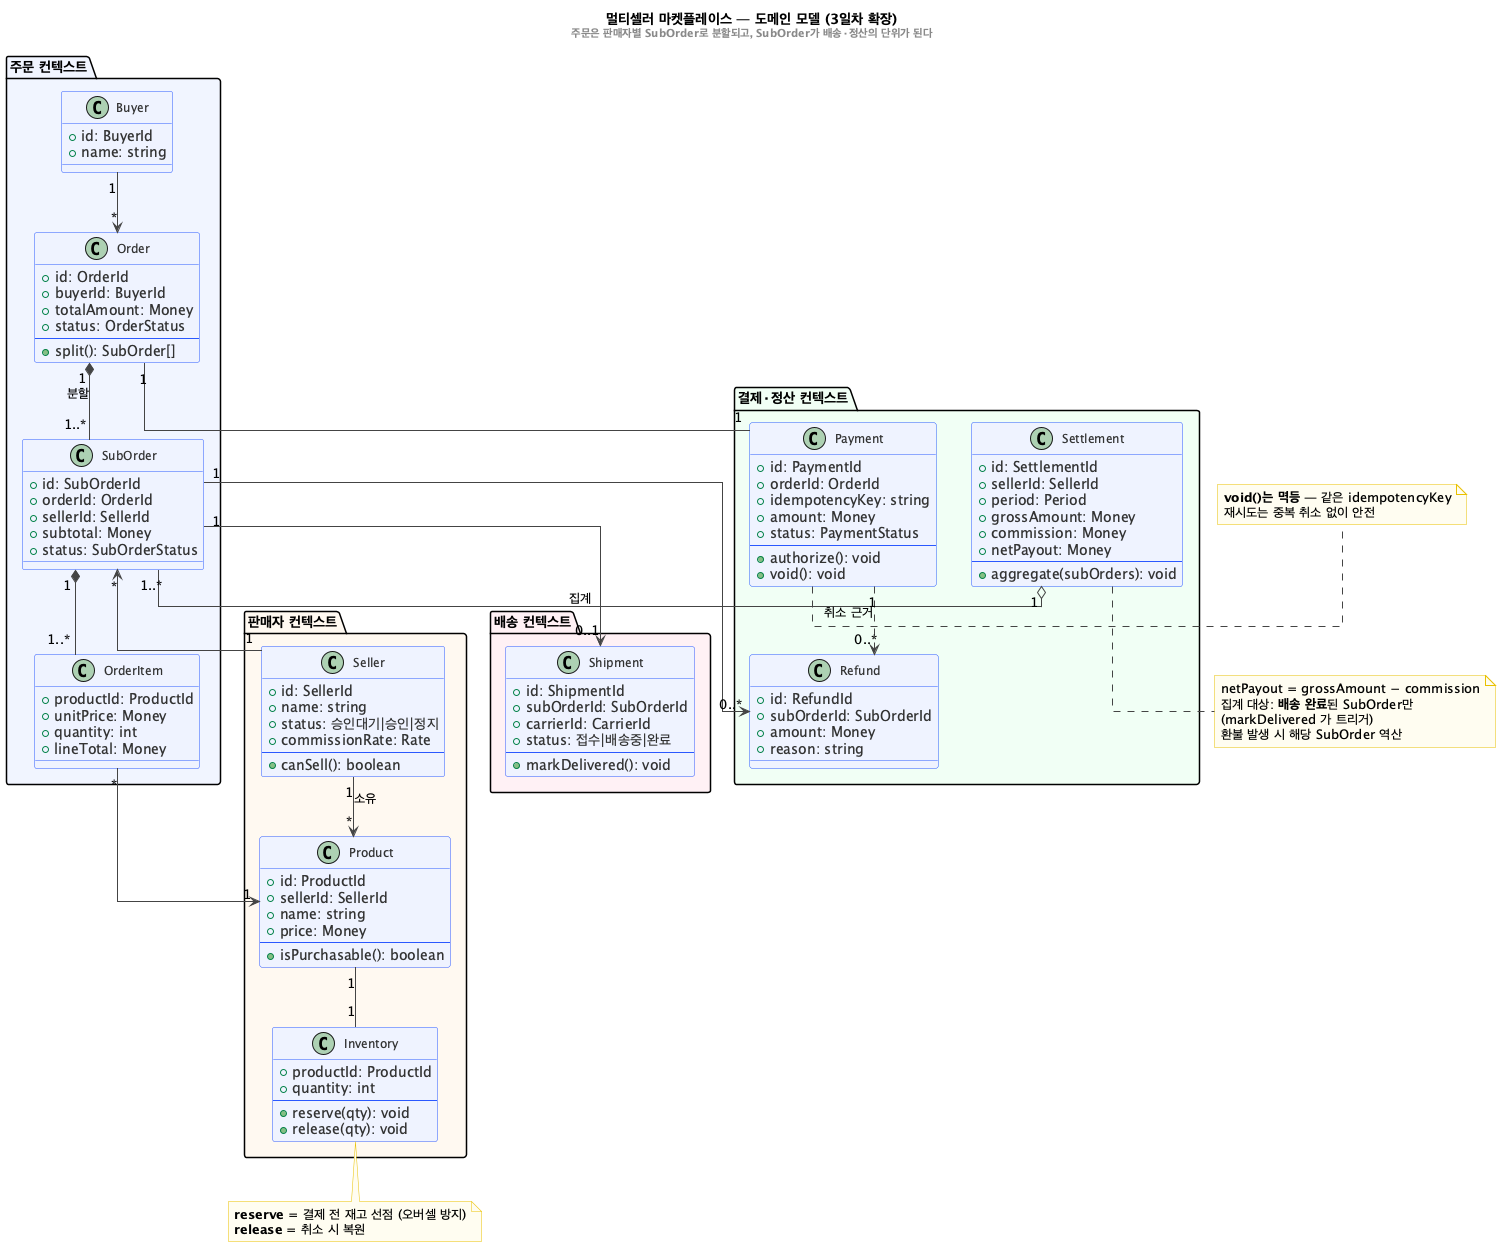

The diagram above was rendered by PlantUML. Its source (embedded in the PNG):
@startuml domain-model
skinparam backgroundColor #FEFEFE
skinparam shadowing false
skinparam linetype ortho
skinparam class {
  BackgroundColor #EEF3FF
  BorderColor #2b59ff
  ArrowColor #444444
  FontSize 12
  AttributeFontColor #333
}
skinparam note {
  BackgroundColor #FFFDF0
  BorderColor #E8C000
}
title 멀티셀러 마켓플레이스 — 도메인 모델 (3일차 확장)\n<size:11><color:#888>주문은 판매자별 SubOrder로 분할되고, SubOrder가 배송·정산의 단위가 된다</color></size>

package "판매자 컨텍스트" #FFF8F0 {
  class Seller {
    +id: SellerId
    +name: string
    +status: 승인대기|승인|정지
    +commissionRate: Rate
    --
    +canSell(): boolean
  }
  class Product {
    +id: ProductId
    +sellerId: SellerId
    +name: string
    +price: Money
    --
    +isPurchasable(): boolean
  }
  class Inventory {
    +productId: ProductId
    +quantity: int
    --
    +reserve(qty): void
    +release(qty): void
  }
}

package "주문 컨텍스트" #F0F4FF {
  class Buyer {
    +id: BuyerId
    +name: string
  }
  class Order {
    +id: OrderId
    +buyerId: BuyerId
    +totalAmount: Money
    +status: OrderStatus
    --
    +split(): SubOrder[]
  }
  class SubOrder {
    +id: SubOrderId
    +orderId: OrderId
    +sellerId: SellerId
    +subtotal: Money
    +status: SubOrderStatus
  }
  class OrderItem {
    +productId: ProductId
    +unitPrice: Money
    +quantity: int
    +lineTotal: Money
  }
}

package "결제·정산 컨텍스트" #F0FFF4 {
  class Payment {
    +id: PaymentId
    +orderId: OrderId
    +idempotencyKey: string
    +amount: Money
    +status: PaymentStatus
    --
    +authorize(): void
    +void(): void
  }
  class Settlement {
    +id: SettlementId
    +sellerId: SellerId
    +period: Period
    +grossAmount: Money
    +commission: Money
    +netPayout: Money
    --
    +aggregate(subOrders): void
  }
  class Refund {
    +id: RefundId
    +subOrderId: SubOrderId
    +amount: Money
    +reason: string
  }
}

package "배송 컨텍스트" #FFF0F5 {
  class Shipment {
    +id: ShipmentId
    +subOrderId: SubOrderId
    +carrierId: CarrierId
    +status: 접수|배송중|완료
    --
    +markDelivered(): void
  }
}

' --- 관계 ---
Seller "1" --> "*" Product : 소유
Product "1" -- "1" Inventory
Buyer "1" --> "*" Order
Order "1" *-- "1..*" SubOrder : 분할
SubOrder "1" *-- "1..*" OrderItem
OrderItem "*" --> "1" Product
Order "1" -- "1" Payment
SubOrder "1" --> "0..1" Shipment
Seller "1" --> "*" SubOrder
Settlement "1" o-- "1..*" SubOrder : 집계
SubOrder "1" --> "0..*" Refund
Payment "1" ..> "0..*" Refund : 취소 근거

note bottom of Inventory
  <b>reserve</b> = 결제 전 재고 선점 (오버셀 방지)
  <b>release</b> = 취소 시 복원
end note

note right of Payment
  <b>void()는 멱등</b> — 같은 idempotencyKey
  재시도는 중복 취소 없이 안전
end note

note bottom of Settlement
  netPayout = grossAmount − commission
  집계 대상: <b>배송 완료</b>된 SubOrder만
  (markDelivered 가 트리거)
  환불 발생 시 해당 SubOrder 역산
end note

@enduml